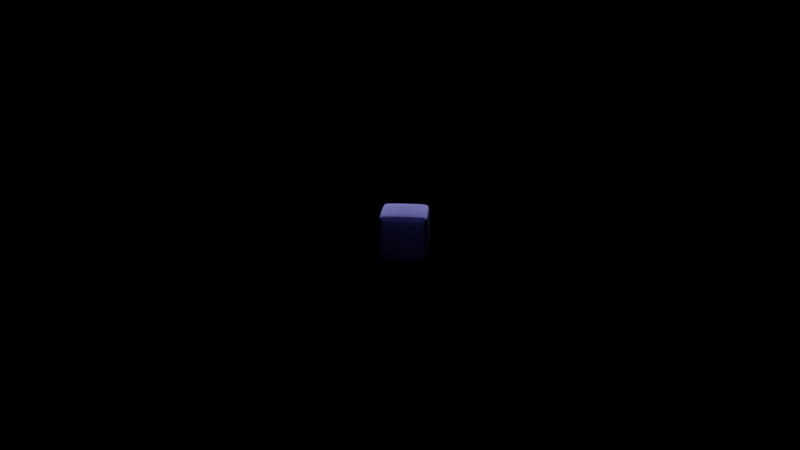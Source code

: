 # Source: 2d-random-walk.blend  (saved by Blender 3.5.10; exported with 4.5.12 LTS)
import bpy
from mathutils import Matrix  # noqa: F401  (used for matrix-valued properties, if any)

bpy.ops.wm.read_factory_settings(use_empty=True)
scene = bpy.context.scene
scene.name = 'Scene'

# ---- collections
col_collection = bpy.data.collections.new('Collection'); scene.collection.children.link(col_collection)
col_cubes = bpy.data.collections.new('Cubes'); col_collection.children.link(col_cubes)

# ---- materials (node trees are filled in below, after node groups)
mat_material = bpy.data.materials.new('Material')
mat_material.alpha_threshold = 0.0
mat_material.use_transparent_shadow = False
mat_material.roughness = 0.5
mat_material.line_color = (0.0, 0.0, 0.0, 1.0)
mat_material_002 = bpy.data.materials.new('Material.002')
mat_material_002.alpha_threshold = 0.0
mat_material_002.use_transparent_shadow = False
mat_material_002.roughness = 0.5
mat_material_002.line_color = (0.0, 0.0, 0.0, 1.0)
mat_material_003 = bpy.data.materials.new('Material.003')
mat_material_003.alpha_threshold = 0.0
mat_material_003.use_transparent_shadow = False
mat_material_003.roughness = 0.5
mat_material_003.line_color = (0.0, 0.0, 0.0, 1.0)
mat_material_004 = bpy.data.materials.new('Material.004')
mat_material_004.alpha_threshold = 0.0
mat_material_004.use_transparent_shadow = False
mat_material_004.roughness = 0.5
mat_material_004.line_color = (0.0, 0.0, 0.0, 1.0)
mat_material_005 = bpy.data.materials.new('Material.005')
mat_material_005.alpha_threshold = 0.0
mat_material_005.use_transparent_shadow = False
mat_material_005.roughness = 0.5
mat_material_005.line_color = (0.0, 0.0, 0.0, 1.0)

# ---- material node trees
mat_material.use_nodes = True; mat_material.node_tree.nodes.clear()
_N = mat_material.node_tree.nodes; _L = mat_material.node_tree.links
n0 = _N.new('ShaderNodeOutputMaterial'); n0.name = 'Material Output'; n0.location = (300, 300)
n1 = _N.new('ShaderNodeBsdfPrincipled'); n1.name = 'Principled BSDF'; n1.location = (10, 300)
n1.distribution = 'GGX'
n1.subsurface_method = 'RANDOM_WALK_SKIN'
n1.inputs[0].default_value = (0.005784, 0.005809, 0.012, 0.0)
n1.inputs[1].default_value = 1.0
n1.inputs[3].default_value = 1.45
n1.inputs[13].default_value = 1.0
n1.inputs[27].default_value = (0.0, 0.0, 0.0, 1.0)
n1.inputs[28].default_value = 1.0
_L.new(n1.outputs[0], n0.inputs[0])
n0.is_active_output = True
mat_material_002.use_nodes = True; mat_material_002.node_tree.nodes.clear()
_N = mat_material_002.node_tree.nodes; _L = mat_material_002.node_tree.links
n0 = _N.new('ShaderNodeOutputMaterial'); n0.name = 'Material Output'; n0.location = (300, 300)
n1 = _N.new('ShaderNodeBsdfPrincipled'); n1.name = 'Principled BSDF'; n1.location = (10, 300)
n1.distribution = 'GGX'
n1.subsurface_method = 'RANDOM_WALK_SKIN'
n1.inputs[0].default_value = (0.005784, 0.005809, 0.012, 0.0)
n1.inputs[1].default_value = 1.0
n1.inputs[3].default_value = 1.45
n1.inputs[13].default_value = 1.0
n1.inputs[27].default_value = (0.0, 0.0, 0.0, 1.0)
n1.inputs[28].default_value = 1.0
_L.new(n1.outputs[0], n0.inputs[0])
n0.is_active_output = True
mat_material_003.use_nodes = True; mat_material_003.node_tree.nodes.clear()
_N = mat_material_003.node_tree.nodes; _L = mat_material_003.node_tree.links
n0 = _N.new('ShaderNodeOutputMaterial'); n0.name = 'Material Output'; n0.location = (300, 300)
n1 = _N.new('ShaderNodeBsdfPrincipled'); n1.name = 'Principled BSDF'; n1.location = (10, 300)
n1.distribution = 'GGX'
n1.subsurface_method = 'RANDOM_WALK_SKIN'
n1.inputs[0].default_value = (0.005784, 0.005809, 0.012, 0.0)
n1.inputs[1].default_value = 1.0
n1.inputs[3].default_value = 1.45
n1.inputs[13].default_value = 1.0
n1.inputs[27].default_value = (0.0, 0.0, 0.0, 1.0)
n1.inputs[28].default_value = 1.0
_L.new(n1.outputs[0], n0.inputs[0])
n0.is_active_output = True
mat_material_004.use_nodes = True; mat_material_004.node_tree.nodes.clear()
_N = mat_material_004.node_tree.nodes; _L = mat_material_004.node_tree.links
n0 = _N.new('ShaderNodeOutputMaterial'); n0.name = 'Material Output'; n0.location = (300, 300)
n1 = _N.new('ShaderNodeBsdfPrincipled'); n1.name = 'Principled BSDF'; n1.location = (10, 300)
n1.distribution = 'GGX'
n1.subsurface_method = 'RANDOM_WALK_SKIN'
n1.inputs[0].default_value = (0.005784, 0.005809, 0.012, 0.0)
n1.inputs[1].default_value = 1.0
n1.inputs[3].default_value = 1.45
n1.inputs[13].default_value = 1.0
n1.inputs[27].default_value = (0.0, 0.0, 0.0, 1.0)
n1.inputs[28].default_value = 1.0
_L.new(n1.outputs[0], n0.inputs[0])
n0.is_active_output = True
mat_material_005.use_nodes = True; mat_material_005.node_tree.nodes.clear()
_N = mat_material_005.node_tree.nodes; _L = mat_material_005.node_tree.links
n0 = _N.new('ShaderNodeOutputMaterial'); n0.name = 'Material Output'; n0.location = (300, 300)
n1 = _N.new('ShaderNodeBsdfPrincipled'); n1.name = 'Principled BSDF'; n1.location = (10, 300)
n1.distribution = 'GGX'
n1.subsurface_method = 'RANDOM_WALK_SKIN'
n1.inputs[0].default_value = (0.005784, 0.005809, 0.012, 0.0)
n1.inputs[1].default_value = 1.0
n1.inputs[3].default_value = 1.45
n1.inputs[13].default_value = 1.0
n1.inputs[27].default_value = (0.0, 0.0, 0.0, 1.0)
n1.inputs[28].default_value = 1.0
_L.new(n1.outputs[0], n0.inputs[0])
n0.is_active_output = True

# ---- world
world_world = bpy.data.worlds.new('World'); scene.world = world_world
world_world.use_nodes = True; world_world.node_tree.nodes.clear()
_N = world_world.node_tree.nodes; _L = world_world.node_tree.links
n0 = _N.new('ShaderNodeOutputWorld'); n0.name = 'World Output'; n0.location = (300, 300)
n1 = _N.new('ShaderNodeEmission'); n1.name = 'Emission'; n1.location = (10, 300)
n1.inputs[0].default_value = (0.0, 0.0, 0.0, 1.0)
_L.new(n1.outputs[0], n0.inputs[0])
n0.is_active_output = True
world_world.color = (0.05088, 0.05088, 0.05088)
world_world.use_sun_shadow = False
world_world.sun_shadow_jitter_overblur = 0.0

# ---- cameras
cam_camera = bpy.data.cameras.new('Camera')
cam_camera.clip_end = 100.0
cam_camera.lens = 28.09
cam_camera.ortho_scale = 7.314

# ---- lights
light_light = bpy.data.lights.new('Light', 'POINT')
light_light.color = (0.3098, 0.3122, 0.898)
light_light.transmission_factor = 0.0
light_light.energy = 1.5e+04
light_light.shadow_soft_size = 8.0
light_light.shadow_maximum_resolution = 0.006
light_light.use_absolute_resolution = True
light_light_001 = bpy.data.lights.new('Light.001', 'POINT')
light_light_001.color = (0.3098, 0.3122, 0.898)
light_light_001.transmission_factor = 0.0
light_light_001.energy = 1.5e+04
light_light_001.shadow_soft_size = 8.0
light_light_001.shadow_maximum_resolution = 0.006
light_light_001.use_absolute_resolution = True
light_light_002 = bpy.data.lights.new('Light.002', 'POINT')
light_light_002.color = (0.3098, 0.3122, 0.898)
light_light_002.transmission_factor = 0.0
light_light_002.energy = 1.5e+04
light_light_002.shadow_soft_size = 8.0
light_light_002.shadow_maximum_resolution = 0.006
light_light_002.use_absolute_resolution = True
light_light_003 = bpy.data.lights.new('Light.003', 'POINT')
light_light_003.color = (0.3098, 0.3122, 0.898)
light_light_003.transmission_factor = 0.0
light_light_003.energy = 1.5e+04
light_light_003.shadow_soft_size = 8.0
light_light_003.shadow_maximum_resolution = 0.006
light_light_003.use_absolute_resolution = True

# ---- meshes
me_cube = bpy.data.meshes.new('Cube')
me_cube.from_pydata([(1.0, 1.0, 1.0), (1.0, 1.0, -1.0), (1.0, -1.0, 1.0), (1.0, -1.0, -1.0), (-1.0, 1.0, 1.0), (-1.0, 1.0, -1.0), (-1.0, -1.0, 1.0), (-1.0, -1.0, -1.0)], [], [(0, 4, 6, 2), (3, 2, 6, 7), (7, 6, 4, 5), (5, 1, 3, 7), (1, 0, 2, 3), (5, 4, 0, 1)])
_uv = me_cube.uv_layers.new(name='UVMap')
_uv.uv.foreach_set('vector', [0.625, 0.5, 0.875, 0.5, 0.875, 0.75, 0.625, 0.75, 0.375, 0.75, 0.625, 0.75, 0.625, 1.0, 0.375, 1.0, 0.375, 0.0, 0.625, 0.0, 0.625, 0.25, 0.375, 0.25, 0.125, 0.5, 0.375, 0.5, 0.375, 0.75, 0.125, 0.75, 0.375, 0.5, 0.625, 0.5, 0.625, 0.75, 0.375, 0.75, 0.375, 0.25, 0.625, 0.25, 0.625, 0.5, 0.375, 0.5])
me_cube.materials.append(mat_material)
me_cube.use_mirror_vertex_groups = False
me_cube.update()
me_cube_002 = bpy.data.meshes.new('Cube.002')
me_cube_002.from_pydata([(1.0, 1.0, 1.0), (1.0, 1.0, -1.0), (1.0, -1.0, 1.0), (1.0, -1.0, -1.0), (-1.0, 1.0, 1.0), (-1.0, 1.0, -1.0), (-1.0, -1.0, 1.0), (-1.0, -1.0, -1.0)], [], [(0, 4, 6, 2), (3, 2, 6, 7), (7, 6, 4, 5), (5, 1, 3, 7), (1, 0, 2, 3), (5, 4, 0, 1)])
_uv = me_cube_002.uv_layers.new(name='UVMap')
_uv.uv.foreach_set('vector', [0.625, 0.5, 0.875, 0.5, 0.875, 0.75, 0.625, 0.75, 0.375, 0.75, 0.625, 0.75, 0.625, 1.0, 0.375, 1.0, 0.375, 0.0, 0.625, 0.0, 0.625, 0.25, 0.375, 0.25, 0.125, 0.5, 0.375, 0.5, 0.375, 0.75, 0.125, 0.75, 0.375, 0.5, 0.625, 0.5, 0.625, 0.75, 0.375, 0.75, 0.375, 0.25, 0.625, 0.25, 0.625, 0.5, 0.375, 0.5])
me_cube_002.materials.append(mat_material_002)
me_cube_002.use_mirror_vertex_groups = False
me_cube_002.update()
me_cube_003 = bpy.data.meshes.new('Cube.003')
me_cube_003.from_pydata([(1.0, 1.0, 1.0), (1.0, 1.0, -1.0), (1.0, -1.0, 1.0), (1.0, -1.0, -1.0), (-1.0, 1.0, 1.0), (-1.0, 1.0, -1.0), (-1.0, -1.0, 1.0), (-1.0, -1.0, -1.0)], [], [(0, 4, 6, 2), (3, 2, 6, 7), (7, 6, 4, 5), (5, 1, 3, 7), (1, 0, 2, 3), (5, 4, 0, 1)])
_uv = me_cube_003.uv_layers.new(name='UVMap')
_uv.uv.foreach_set('vector', [0.625, 0.5, 0.875, 0.5, 0.875, 0.75, 0.625, 0.75, 0.375, 0.75, 0.625, 0.75, 0.625, 1.0, 0.375, 1.0, 0.375, 0.0, 0.625, 0.0, 0.625, 0.25, 0.375, 0.25, 0.125, 0.5, 0.375, 0.5, 0.375, 0.75, 0.125, 0.75, 0.375, 0.5, 0.625, 0.5, 0.625, 0.75, 0.375, 0.75, 0.375, 0.25, 0.625, 0.25, 0.625, 0.5, 0.375, 0.5])
me_cube_003.materials.append(mat_material_003)
me_cube_003.use_mirror_vertex_groups = False
me_cube_003.update()
me_cube_004 = bpy.data.meshes.new('Cube.004')
me_cube_004.from_pydata([(1.0, 1.0, 1.0), (1.0, 1.0, -1.0), (1.0, -1.0, 1.0), (1.0, -1.0, -1.0), (-1.0, 1.0, 1.0), (-1.0, 1.0, -1.0), (-1.0, -1.0, 1.0), (-1.0, -1.0, -1.0)], [], [(0, 4, 6, 2), (3, 2, 6, 7), (7, 6, 4, 5), (5, 1, 3, 7), (1, 0, 2, 3), (5, 4, 0, 1)])
_uv = me_cube_004.uv_layers.new(name='UVMap')
_uv.uv.foreach_set('vector', [0.625, 0.5, 0.875, 0.5, 0.875, 0.75, 0.625, 0.75, 0.375, 0.75, 0.625, 0.75, 0.625, 1.0, 0.375, 1.0, 0.375, 0.0, 0.625, 0.0, 0.625, 0.25, 0.375, 0.25, 0.125, 0.5, 0.375, 0.5, 0.375, 0.75, 0.125, 0.75, 0.375, 0.5, 0.625, 0.5, 0.625, 0.75, 0.375, 0.75, 0.375, 0.25, 0.625, 0.25, 0.625, 0.5, 0.375, 0.5])
me_cube_004.materials.append(mat_material_004)
me_cube_004.use_mirror_vertex_groups = False
me_cube_004.update()
me_cube_005 = bpy.data.meshes.new('Cube.005')
me_cube_005.from_pydata([(1.0, 1.0, 1.0), (1.0, 1.0, -1.0), (1.0, -1.0, 1.0), (1.0, -1.0, -1.0), (-1.0, 1.0, 1.0), (-1.0, 1.0, -1.0), (-1.0, -1.0, 1.0), (-1.0, -1.0, -1.0)], [], [(0, 4, 6, 2), (3, 2, 6, 7), (7, 6, 4, 5), (5, 1, 3, 7), (1, 0, 2, 3), (5, 4, 0, 1)])
_uv = me_cube_005.uv_layers.new(name='UVMap')
_uv.uv.foreach_set('vector', [0.625, 0.5, 0.875, 0.5, 0.875, 0.75, 0.625, 0.75, 0.375, 0.75, 0.625, 0.75, 0.625, 1.0, 0.375, 1.0, 0.375, 0.0, 0.625, 0.0, 0.625, 0.25, 0.375, 0.25, 0.125, 0.5, 0.375, 0.5, 0.375, 0.75, 0.125, 0.75, 0.375, 0.5, 0.625, 0.5, 0.625, 0.75, 0.375, 0.75, 0.375, 0.25, 0.625, 0.25, 0.625, 0.5, 0.375, 0.5])
me_cube_005.materials.append(mat_material_005)
me_cube_005.use_mirror_vertex_groups = False
me_cube_005.update()

# ---- objects
ob_light = bpy.data.objects.new('Light', light_light)
ob_camera = bpy.data.objects.new('Camera', cam_camera)
ob_cube = bpy.data.objects.new('Cube', me_cube)
ob_light_001 = bpy.data.objects.new('Light.001', light_light_001)
ob_cube_001 = bpy.data.objects.new('Cube.001', me_cube_002)
ob_cube_002 = bpy.data.objects.new('Cube.002', me_cube_003)
ob_cube_003 = bpy.data.objects.new('Cube.003', me_cube_004)
ob_cube_004 = bpy.data.objects.new('Cube.004', me_cube_005)
ob_light_002 = bpy.data.objects.new('Light.002', light_light_002)
ob_light_003 = bpy.data.objects.new('Light.003', light_light_003)

# ---- transforms, parenting, visibility, modifiers, constraints
ob_light.location = (0.0, -6.0, 6.0)
ob_light.rotation_euler = (0.6503, 0.05522, 1.866)
ob_light.lock_rotations_4d = False
ob_light.empty_display_type = 'ARROWS'
ob_light.color = (0.0, 0.0, 0.0, 0.0)
ob_light.lineart.crease_threshold = 0.0
ob_camera.location = (1.855, -23.39, 8.862)
ob_camera.rotation_euler = (1.222, 0.0, 0.08727)
ob_camera.lock_rotations_4d = False
ob_camera.empty_display_type = 'ARROWS'
ob_camera.color = (0.0, 0.0, 0.0, 0.0)
ob_camera.display_type = 'WIRE'
ob_camera.lineart.crease_threshold = 0.0
ob_cube.location = (0.0, 0.0, 0.0)
ob_cube.lock_rotations_4d = False
ob_cube.empty_display_type = 'ARROWS'
ob_cube.lineart.crease_threshold = 0.0
_m = ob_cube.modifiers.new('Bevel', 'BEVEL')
_m = ob_cube.modifiers.new('Subdivision', 'SUBSURF')
_m.levels = 6
ob_light_001.location = (0.0, -12.0, 6.0)
ob_light_001.rotation_euler = (0.6503, 0.05522, 1.866)
ob_light_001.lock_rotations_4d = False
ob_light_001.empty_display_type = 'ARROWS'
ob_light_001.color = (0.0, 0.0, 0.0, 0.0)
ob_light_001.lineart.crease_threshold = 0.0
ob_cube_001.location = (0.0, 0.0, 0.0)
ob_cube_001.lock_rotations_4d = False
ob_cube_001.empty_display_type = 'ARROWS'
ob_cube_001.lineart.crease_threshold = 0.0
_m = ob_cube_001.modifiers.new('Bevel', 'BEVEL')
_m = ob_cube_001.modifiers.new('Subdivision', 'SUBSURF')
_m.levels = 6
ob_cube_002.location = (0.0, 0.0, 0.0)
ob_cube_002.lock_rotations_4d = False
ob_cube_002.empty_display_type = 'ARROWS'
ob_cube_002.lineart.crease_threshold = 0.0
_m = ob_cube_002.modifiers.new('Bevel', 'BEVEL')
_m = ob_cube_002.modifiers.new('Subdivision', 'SUBSURF')
_m.levels = 6
ob_cube_003.location = (0.0, 0.0, 0.0)
ob_cube_003.lock_rotations_4d = False
ob_cube_003.empty_display_type = 'ARROWS'
ob_cube_003.lineart.crease_threshold = 0.0
_m = ob_cube_003.modifiers.new('Bevel', 'BEVEL')
_m = ob_cube_003.modifiers.new('Subdivision', 'SUBSURF')
_m.levels = 6
ob_cube_004.location = (0.0, 0.0, 0.0)
ob_cube_004.lock_rotations_4d = False
ob_cube_004.empty_display_type = 'ARROWS'
ob_cube_004.lineart.crease_threshold = 0.0
_m = ob_cube_004.modifiers.new('Bevel', 'BEVEL')
_m = ob_cube_004.modifiers.new('Subdivision', 'SUBSURF')
_m.levels = 6
ob_light_002.location = (0.0, 6.0, 6.0)
ob_light_002.rotation_euler = (0.6503, 0.05522, 1.866)
ob_light_002.lock_rotations_4d = False
ob_light_002.empty_display_type = 'ARROWS'
ob_light_002.color = (0.0, 0.0, 0.0, 0.0)
ob_light_002.lineart.crease_threshold = 0.0
ob_light_003.location = (0.0, 12.0, 6.0)
ob_light_003.rotation_euler = (0.6503, 0.05522, 1.866)
ob_light_003.lock_rotations_4d = False
ob_light_003.empty_display_type = 'ARROWS'
ob_light_003.color = (0.0, 0.0, 0.0, 0.0)
ob_light_003.lineart.crease_threshold = 0.0

# ---- collection membership
col_collection.objects.link(ob_light)
col_collection.objects.link(ob_camera)
col_cubes.objects.link(ob_cube)
col_cubes.objects.link(ob_light_001)
col_cubes.objects.link(ob_cube_001)
col_cubes.objects.link(ob_cube_002)
col_cubes.objects.link(ob_cube_003)
col_cubes.objects.link(ob_cube_004)
col_cubes.objects.link(ob_light_002)
col_cubes.objects.link(ob_light_003)

# ---- scene / render settings (as saved in the file)
scene.camera = ob_camera
scene.frame_start = 1; scene.frame_end = 250; scene.frame_set(0)
scene.render.engine = 'BLENDER_EEVEE_NEXT'
scene.render.use_motion_blur = True
scene.cycles.sampling_pattern = 'TABULATED_SOBOL'
scene.view_settings.view_transform = 'Filmic'
bpy.context.view_layer.update()
